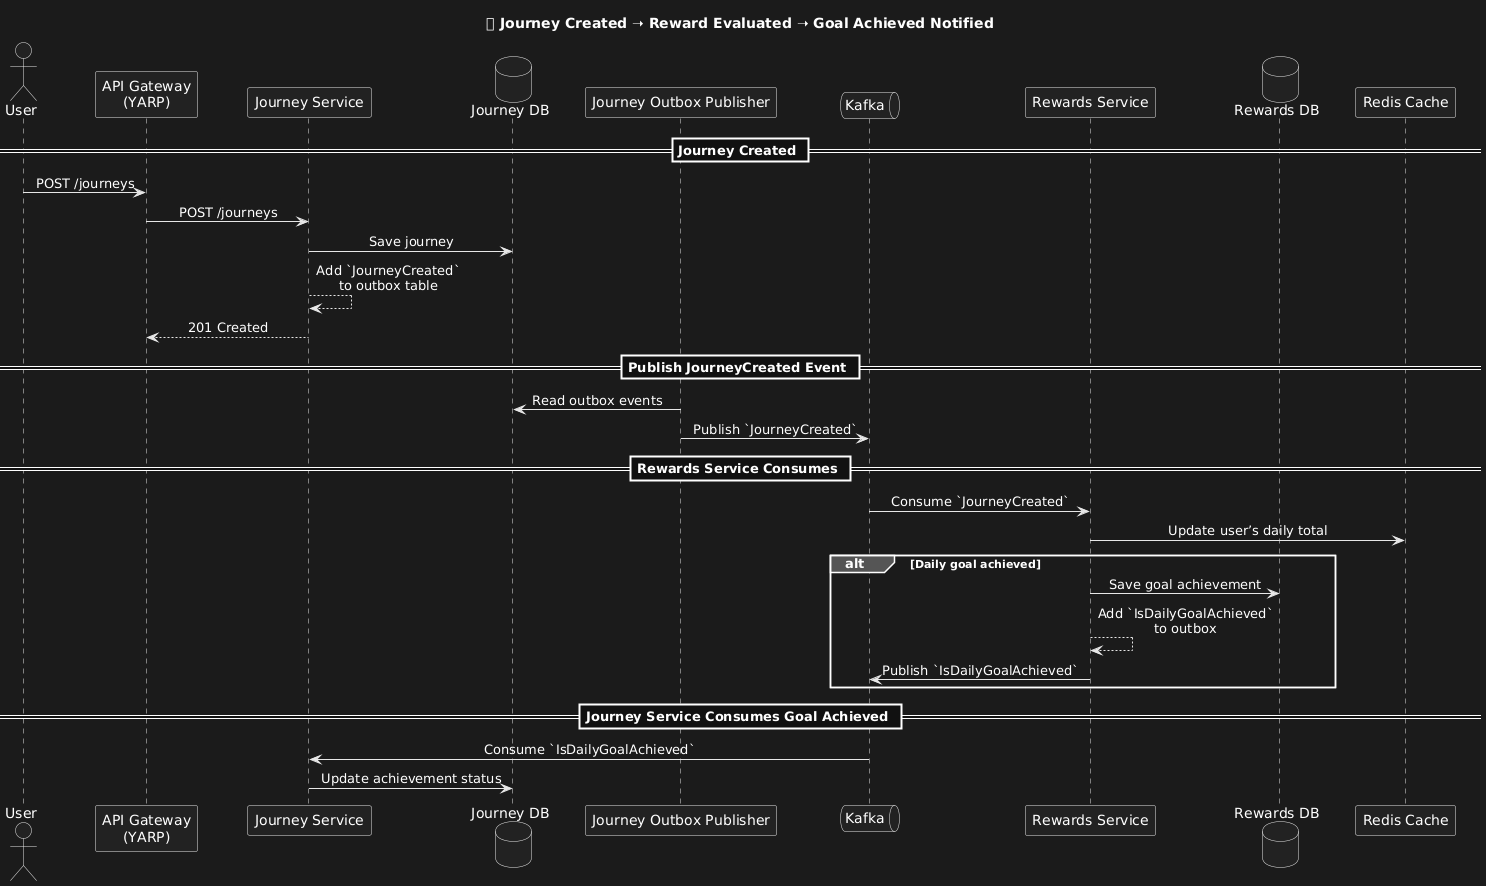

The diagram above was rendered by PlantUML. Its source (embedded in the PNG):
@startuml
skinparam defaultTextAlignment center
skinparam participantPadding 20
title 🛣 Journey Created ➝ Reward Evaluated ➝ Goal Achieved Notified

actor User

participant "API Gateway\n(YARP)" as Gateway
participant "Journey Service" as Journey
database "Journey DB" as JourneyDB
participant "Journey Outbox Publisher" as OutboxJ
queue "Kafka" as Kafka
participant "Rewards Service" as Rewards
database "Rewards DB" as RewardsDB
participant "Redis Cache" as Cache

== Journey Created ==

User -> Gateway : POST /journeys
Gateway -> Journey : POST /journeys
Journey -> JourneyDB : Save journey
Journey --> Journey : Add `JourneyCreated`\nto outbox table
Journey --> Gateway : 201 Created

== Publish JourneyCreated Event ==
OutboxJ -> JourneyDB : Read outbox events
OutboxJ -> Kafka : Publish `JourneyCreated`

== Rewards Service Consumes ==
Kafka -> Rewards : Consume `JourneyCreated`
Rewards -> Cache : Update user’s daily total

alt Daily goal achieved
    Rewards -> RewardsDB : Save goal achievement
    Rewards --> Rewards : Add `IsDailyGoalAchieved`\nto outbox
    Rewards -> Kafka : Publish `IsDailyGoalAchieved`
end

== Journey Service Consumes Goal Achieved ==
Kafka -> Journey : Consume `IsDailyGoalAchieved`
Journey -> JourneyDB : Update achievement status
@enduml